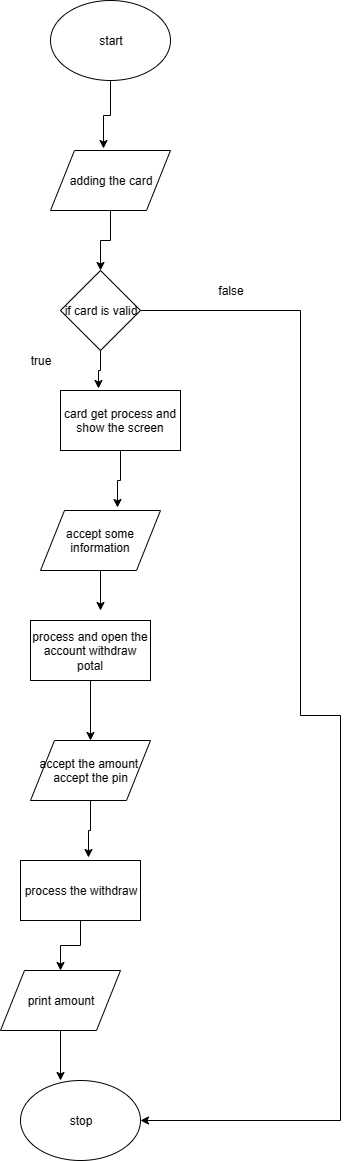

The diagram above was exported from draw.io. Its source (the exported page's mxGraphModel, read from the mxfile embedded in the PNG):
<mxGraphModel dx="721" dy="1512" grid="1" gridSize="10" guides="1" tooltips="1" connect="1" arrows="1" fold="1" page="1" pageScale="1" pageWidth="850" pageHeight="1100" math="0" shadow="0">
  <root>
    <mxCell id="0" />
    <mxCell id="1" parent="0" />
    <mxCell id="Tzz-2e7N4vkbSQdiiM9h-10" style="edgeStyle=orthogonalEdgeStyle;rounded=0;orthogonalLoop=1;jettySize=auto;html=1;entryX=0.442;entryY=-0.033;entryDx=0;entryDy=0;entryPerimeter=0;" edge="1" parent="1" source="Tzz-2e7N4vkbSQdiiM9h-1" target="Tzz-2e7N4vkbSQdiiM9h-2">
      <mxGeometry relative="1" as="geometry" />
    </mxCell>
    <mxCell id="Tzz-2e7N4vkbSQdiiM9h-1" value="start" style="ellipse;whiteSpace=wrap;html=1;" vertex="1" parent="1">
      <mxGeometry x="270" y="-100" width="120" height="80" as="geometry" />
    </mxCell>
    <mxCell id="Tzz-2e7N4vkbSQdiiM9h-19" style="edgeStyle=orthogonalEdgeStyle;rounded=0;orthogonalLoop=1;jettySize=auto;html=1;entryX=0.5;entryY=0;entryDx=0;entryDy=0;" edge="1" parent="1" source="Tzz-2e7N4vkbSQdiiM9h-2" target="Tzz-2e7N4vkbSQdiiM9h-18">
      <mxGeometry relative="1" as="geometry" />
    </mxCell>
    <mxCell id="Tzz-2e7N4vkbSQdiiM9h-2" value="adding the card" style="shape=parallelogram;perimeter=parallelogramPerimeter;whiteSpace=wrap;html=1;" vertex="1" parent="1">
      <mxGeometry x="270" y="50" width="120" height="60" as="geometry" />
    </mxCell>
    <mxCell id="Tzz-2e7N4vkbSQdiiM9h-12" style="edgeStyle=orthogonalEdgeStyle;rounded=0;orthogonalLoop=1;jettySize=auto;html=1;entryX=0.642;entryY=-0.056;entryDx=0;entryDy=0;entryPerimeter=0;" edge="1" parent="1" source="Tzz-2e7N4vkbSQdiiM9h-3" target="Tzz-2e7N4vkbSQdiiM9h-4">
      <mxGeometry relative="1" as="geometry" />
    </mxCell>
    <mxCell id="Tzz-2e7N4vkbSQdiiM9h-3" value="card get process and show the screen" style="rounded=0;whiteSpace=wrap;html=1;" vertex="1" parent="1">
      <mxGeometry x="280" y="290" width="120" height="60" as="geometry" />
    </mxCell>
    <mxCell id="Tzz-2e7N4vkbSQdiiM9h-13" style="edgeStyle=orthogonalEdgeStyle;rounded=0;orthogonalLoop=1;jettySize=auto;html=1;" edge="1" parent="1" source="Tzz-2e7N4vkbSQdiiM9h-4">
      <mxGeometry relative="1" as="geometry">
        <mxPoint x="320" y="510" as="targetPoint" />
      </mxGeometry>
    </mxCell>
    <mxCell id="Tzz-2e7N4vkbSQdiiM9h-4" value="accept some information" style="shape=parallelogram;perimeter=parallelogramPerimeter;whiteSpace=wrap;html=1;" vertex="1" parent="1">
      <mxGeometry x="260" y="410" width="120" height="60" as="geometry" />
    </mxCell>
    <mxCell id="Tzz-2e7N4vkbSQdiiM9h-14" style="edgeStyle=orthogonalEdgeStyle;rounded=0;orthogonalLoop=1;jettySize=auto;html=1;entryX=0.5;entryY=0;entryDx=0;entryDy=0;" edge="1" parent="1" source="Tzz-2e7N4vkbSQdiiM9h-5" target="Tzz-2e7N4vkbSQdiiM9h-6">
      <mxGeometry relative="1" as="geometry" />
    </mxCell>
    <mxCell id="Tzz-2e7N4vkbSQdiiM9h-5" value="process and open the account withdraw potal" style="rounded=0;whiteSpace=wrap;html=1;" vertex="1" parent="1">
      <mxGeometry x="250" y="520" width="120" height="60" as="geometry" />
    </mxCell>
    <mxCell id="Tzz-2e7N4vkbSQdiiM9h-15" style="edgeStyle=orthogonalEdgeStyle;rounded=0;orthogonalLoop=1;jettySize=auto;html=1;entryX=0.569;entryY=-0.044;entryDx=0;entryDy=0;entryPerimeter=0;" edge="1" parent="1" source="Tzz-2e7N4vkbSQdiiM9h-6" target="Tzz-2e7N4vkbSQdiiM9h-7">
      <mxGeometry relative="1" as="geometry" />
    </mxCell>
    <mxCell id="Tzz-2e7N4vkbSQdiiM9h-6" value="accept the amount&amp;nbsp;&lt;br&gt;accept the pin" style="shape=parallelogram;perimeter=parallelogramPerimeter;whiteSpace=wrap;html=1;" vertex="1" parent="1">
      <mxGeometry x="250" y="640" width="120" height="60" as="geometry" />
    </mxCell>
    <mxCell id="Tzz-2e7N4vkbSQdiiM9h-16" style="edgeStyle=orthogonalEdgeStyle;rounded=0;orthogonalLoop=1;jettySize=auto;html=1;" edge="1" parent="1" source="Tzz-2e7N4vkbSQdiiM9h-7" target="Tzz-2e7N4vkbSQdiiM9h-8">
      <mxGeometry relative="1" as="geometry" />
    </mxCell>
    <mxCell id="Tzz-2e7N4vkbSQdiiM9h-7" value="process the withdraw" style="rounded=0;whiteSpace=wrap;html=1;" vertex="1" parent="1">
      <mxGeometry x="240" y="760" width="120" height="60" as="geometry" />
    </mxCell>
    <mxCell id="Tzz-2e7N4vkbSQdiiM9h-17" style="edgeStyle=orthogonalEdgeStyle;rounded=0;orthogonalLoop=1;jettySize=auto;html=1;exitX=0.5;exitY=1;exitDx=0;exitDy=0;entryX=0.333;entryY=0;entryDx=0;entryDy=0;entryPerimeter=0;" edge="1" parent="1" source="Tzz-2e7N4vkbSQdiiM9h-8" target="Tzz-2e7N4vkbSQdiiM9h-9">
      <mxGeometry relative="1" as="geometry" />
    </mxCell>
    <mxCell id="Tzz-2e7N4vkbSQdiiM9h-8" value="print amount" style="shape=parallelogram;perimeter=parallelogramPerimeter;whiteSpace=wrap;html=1;" vertex="1" parent="1">
      <mxGeometry x="220" y="870" width="120" height="60" as="geometry" />
    </mxCell>
    <mxCell id="Tzz-2e7N4vkbSQdiiM9h-9" value="stop" style="ellipse;whiteSpace=wrap;html=1;" vertex="1" parent="1">
      <mxGeometry x="240" y="980" width="120" height="80" as="geometry" />
    </mxCell>
    <mxCell id="Tzz-2e7N4vkbSQdiiM9h-21" style="edgeStyle=orthogonalEdgeStyle;rounded=0;orthogonalLoop=1;jettySize=auto;html=1;entryX=0.314;entryY=-0.028;entryDx=0;entryDy=0;entryPerimeter=0;" edge="1" parent="1" source="Tzz-2e7N4vkbSQdiiM9h-18" target="Tzz-2e7N4vkbSQdiiM9h-3">
      <mxGeometry relative="1" as="geometry" />
    </mxCell>
    <mxCell id="Tzz-2e7N4vkbSQdiiM9h-22" style="edgeStyle=orthogonalEdgeStyle;rounded=0;orthogonalLoop=1;jettySize=auto;html=1;entryX=1;entryY=0.5;entryDx=0;entryDy=0;" edge="1" parent="1" source="Tzz-2e7N4vkbSQdiiM9h-18" target="Tzz-2e7N4vkbSQdiiM9h-9">
      <mxGeometry relative="1" as="geometry">
        <Array as="points">
          <mxPoint x="520" y="210" />
          <mxPoint x="520" y="615" />
          <mxPoint x="560" y="615" />
          <mxPoint x="560" y="1020" />
        </Array>
      </mxGeometry>
    </mxCell>
    <mxCell id="Tzz-2e7N4vkbSQdiiM9h-18" value="if card is valid" style="rhombus;whiteSpace=wrap;html=1;" vertex="1" parent="1">
      <mxGeometry x="280" y="170" width="80" height="80" as="geometry" />
    </mxCell>
    <mxCell id="Tzz-2e7N4vkbSQdiiM9h-24" value="false" style="text;html=1;strokeColor=none;fillColor=none;align=center;verticalAlign=middle;whiteSpace=wrap;rounded=0;" vertex="1" parent="1">
      <mxGeometry x="430" y="180" width="40" height="20" as="geometry" />
    </mxCell>
    <mxCell id="Tzz-2e7N4vkbSQdiiM9h-25" value="true" style="text;html=1;strokeColor=none;fillColor=none;align=center;verticalAlign=middle;whiteSpace=wrap;rounded=0;" vertex="1" parent="1">
      <mxGeometry x="240" y="250" width="40" height="20" as="geometry" />
    </mxCell>
  </root>
</mxGraphModel>